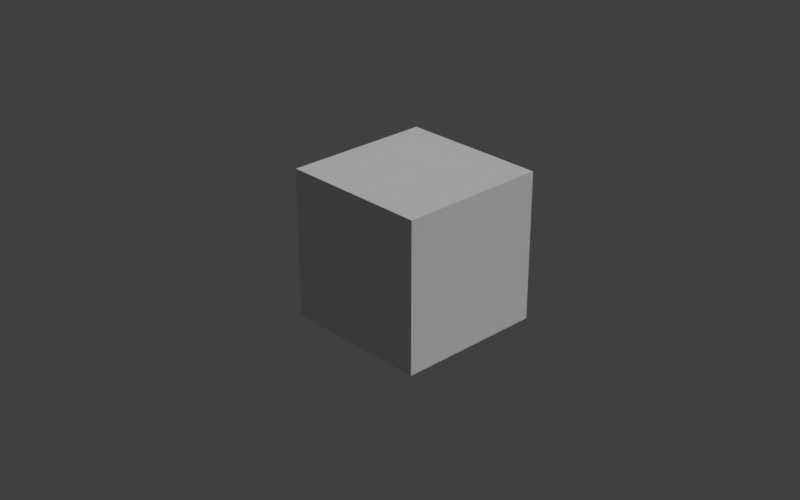 # Source: startup.blend  (saved by Blender 2.79.1; exported with 4.5.12 LTS)
import bpy
from mathutils import Matrix  # noqa: F401  (used for matrix-valued properties, if any)

bpy.ops.wm.read_factory_settings(use_empty=True)
scene = bpy.context.scene
scene.name = 'Scene'

# ---- collections
col_collection_1 = bpy.data.collections.new('Collection 1'); scene.collection.children.link(col_collection_1)

# ---- materials (node trees are filled in below, after node groups)
mat_material = bpy.data.materials.new('Material')
mat_material.alpha_threshold = 0.0
mat_material.roughness = 0.5
mat_material.line_color = (0.0, 0.0, 0.0, 1.0)

# ---- material node trees

# ---- world
world_world = bpy.data.worlds.new('World'); scene.world = world_world
world_world.color = (0.05088, 0.05088, 0.05088)
world_world.use_sun_shadow = False
world_world.sun_shadow_jitter_overblur = 0.0
world_world.cycles.sampling_method = 'MANUAL'

# ---- cameras
cam_camera = bpy.data.cameras.new('Camera')
cam_camera.clip_end = 100.0
cam_camera.lens = 55.0
cam_camera.sensor_width = 32.0
cam_camera.sensor_height = 18.0
cam_camera.ortho_scale = 7.314
cam_camera.dof.focus_distance = 0.0

# ---- lights
light_lamp = bpy.data.lights.new('Lamp', 'SUN')
light_lamp.transmission_factor = 0.0
light_lamp.cutoff_distance = 30.0
light_lamp.angle = 0.623
light_lamp.energy = 1.5
light_lamp.shadow_buffer_clip_start = 1.001
light_lamp.shadow_soft_size = 0.322
light_lamp.shadow_cascade_max_distance = 1000.0

# ---- meshes
me_cube = bpy.data.meshes.new('Cube')
me_cube.from_pydata([(1.0, 1.0, -1.0), (1.0, -1.0, -1.0), (-1.0, -1.0, -1.0), (-1.0, 1.0, -1.0), (1.0, 1.0, 1.0), (1.0, -1.0, 1.0), (-1.0, -1.0, 1.0), (-1.0, 1.0, 1.0)], [], [(0, 1, 2, 3), (4, 7, 6, 5), (0, 4, 5, 1), (1, 5, 6, 2), (2, 6, 7, 3), (4, 0, 3, 7)])
me_cube.materials.append(mat_material)
me_cube.use_remesh_preserve_volume = False
me_cube.use_remesh_preserve_attributes = False
me_cube.use_mirror_vertex_groups = False
me_cube.update()

# ---- objects
ob_cube = bpy.data.objects.new('Cube', me_cube)
ob_lamp = bpy.data.objects.new('Lamp', light_lamp)
ob_camera = bpy.data.objects.new('Camera', cam_camera)

# ---- transforms, parenting, visibility, modifiers, constraints
ob_cube.location = (0.0, 0.0, 0.0)
ob_cube.lock_rotations_4d = False
ob_cube.empty_display_type = 'ARROWS'
ob_cube.lineart.crease_threshold = 0.0
ob_lamp.location = (4.076, 1.005, 5.904)
ob_lamp.rotation_euler = (0.6503, 0.05522, 1.866)
ob_lamp.lock_rotations_4d = False
ob_lamp.empty_display_type = 'ARROWS'
ob_lamp.color = (0.0, 0.0, 0.0, 0.0)
ob_lamp.lineart.crease_threshold = 0.0
ob_camera.location = (10.87, -10.48, 7.449)
ob_camera.rotation_euler = (1.109, -1.183e-06, 0.8149)
ob_camera.lock_rotations_4d = False
ob_camera.empty_display_type = 'ARROWS'
ob_camera.color = (0.0, 0.0, 0.0, 0.0)
ob_camera.display_type = 'WIRE'
ob_camera.lineart.crease_threshold = 0.0

# ---- collection membership
col_collection_1.objects.link(ob_cube)
col_collection_1.objects.link(ob_lamp)
col_collection_1.objects.link(ob_camera)

# ---- scene / render settings (as saved in the file)
scene.camera = ob_camera
scene.frame_start = 1; scene.frame_end = 250; scene.frame_set(1)
scene.render.engine = 'CYCLES'
scene.render.image_settings.color_depth = '16'
scene.render.image_settings.compression = 100
scene.render.resolution_y = 1200
scene.render.fps = 25
scene.render.dither_intensity = 0.0
scene.render.film_transparent = True
scene.cycles.samples = 576
scene.cycles.sampling_pattern = 'TABULATED_SOBOL'
scene.cycles.use_adaptive_sampling = False
scene.cycles.use_light_tree = False
scene.view_settings.view_transform = 'Standard'
bpy.context.view_layer.update()
